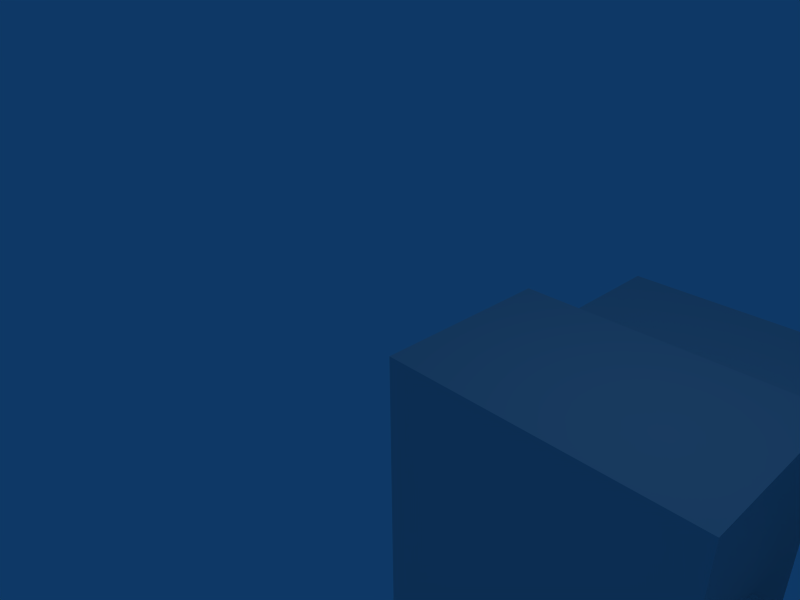# Source: barracks.blend  (saved by Blender 2.48.1; exported with 4.5.12 LTS)
import bpy
from mathutils import Matrix  # noqa: F401  (used for matrix-valued properties, if any)

bpy.ops.wm.read_factory_settings(use_empty=True)
scene = bpy.context.scene
scene.name = 'Scene'

# ---- collections
col_collection_1 = bpy.data.collections.new('Collection 1'); scene.collection.children.link(col_collection_1)

# ---- world
world_world = bpy.data.worlds.new('World'); scene.world = world_world
world_world.color = (0.05656, 0.2208, 0.4)
world_world.use_sun_shadow = False
world_world.sun_shadow_jitter_overblur = 0.0
world_world.cycles.sampling_method = 'MANUAL'
world_world.cycles.sample_map_resolution = 256

# ---- cameras
cam_camera = bpy.data.cameras.new('Camera')
cam_camera.passepartout_alpha = 0.2
cam_camera.clip_end = 100.0
cam_camera.lens = 35.0
cam_camera.ortho_scale = 7.314
cam_camera.show_passepartout = False
cam_camera.show_safe_areas = True
cam_camera.dof.focus_distance = 0.0
cam_camera.dof.aperture_fstop = 128.0

# ---- lights
light_spot = bpy.data.lights.new('Spot', 'POINT')
light_spot.transmission_factor = 0.0
light_spot.cutoff_distance = 30.0
light_spot.energy = 100.0
light_spot.shadow_buffer_clip_start = 1.001
light_spot.shadow_soft_size = 1.0
light_spot.shadow_maximum_resolution = 0.006
light_spot.use_absolute_resolution = True
light_spot.cycles.use_multiple_importance_sampling = False

# ---- meshes
me_tc_team = bpy.data.meshes.new('TC_TEAM')
me_tc_team.from_pydata([(11.98, 31.19, -37.35), (1.758, 31.19, -37.35), (1.758, 31.19, -1.849), (11.98, 31.19, -1.849), (1.758, 31.19, -27.13), (11.98, 31.19, -27.13), (11.98, 31.19, -12.41), (1.758, 31.19, -12.41), (35.37, 29.64, -8.787), (35.37, 29.64, 0.7921), (43.06, 29.64, 0.7921), (43.06, 29.64, -8.787), (43.14, 29.64, -29.65), (43.14, 29.64, -38.92), (35.3, 29.64, -38.92), (35.3, 29.64, -29.65), (11.14, 34.36, -24.16), (2.6, 34.36, -24.16), (2.6, 34.36, -15.84), (11.14, 34.36, -15.84), (0.4286, 27.58, -0.4151), (13.31, 27.58, -0.4151), (13.31, 27.58, -13.73), (0.4286, 27.58, -13.73), (0.4286, 27.58, -26.27), (13.31, 27.58, -26.27), (0.4286, 27.58, -39.15), (13.31, 27.58, -39.15), (34.11, 27.24, -40.6), (34.11, 27.24, -28.51), (44.33, 27.24, -28.51), (44.33, 27.24, -40.6), (44.23, 27.24, 1.997), (44.23, 27.24, -10.5), (34.19, 27.24, -10.5), (34.19, 27.24, 1.997)], [], [(5, 0, 1, 4), (6, 7, 2, 3), (1, 0, 27, 26), (0, 5, 25, 27), (26, 24, 4, 1), (21, 22, 6, 3), (23, 20, 2, 7), (20, 21, 3, 2), (24, 25, 5, 4), (22, 23, 7, 6), (8, 9, 10, 11), (14, 15, 12, 13), (34, 35, 9, 8), (33, 34, 8, 11), (35, 32, 10, 9), (32, 33, 11, 10), (30, 31, 13, 12), (29, 30, 12, 15), (31, 28, 14, 13), (28, 29, 15, 14), (16, 17, 18, 19), (24, 23, 18, 17), (22, 25, 16, 19), (25, 24, 17, 16), (23, 22, 19, 18)])
_uv = me_tc_team.uv_layers.new(name='UVTex')
_uv.uv.foreach_set('vector', [0.7624, 0.405, 0.7669, 0.4305, 0.7402, 0.4315, 0.7391, 0.4075, 0.7638, 0.3319, 0.7396, 0.3327, 0.7408, 0.3064, 0.7673, 0.3062, 0.7402, 0.4315, 0.7669, 0.4305, 0.7792, 0.4413, 0.7303, 0.4468, 0.7669, 0.4305, 0.7624, 0.405, 0.7744, 0.3936, 0.7792, 0.4413, 0.7303, 0.4468, 0.7241, 0.3952, 0.7391, 0.4075, 0.7402, 0.4315, 0.7792, 0.2956, 0.7761, 0.3457, 0.7638, 0.3319, 0.7673, 0.3062, 0.7252, 0.3432, 0.7309, 0.2925, 0.7408, 0.3064, 0.7396, 0.3327, 0.7309, 0.2925, 0.7792, 0.2956, 0.7673, 0.3062, 0.7408, 0.3064, 0.7241, 0.3952, 0.7744, 0.3936, 0.7624, 0.405, 0.7391, 0.4075, 0.7761, 0.3457, 0.7252, 0.3432, 0.7396, 0.3327, 0.7638, 0.3319, 0.6911, 0.4362, 0.6915, 0.4069, 0.7135, 0.4082, 0.7153, 0.4354, 0.6905, 0.3867, 0.6918, 0.3604, 0.7141, 0.3587, 0.7151, 0.3871, 0.6824, 0.4463, 0.6815, 0.3981, 0.6915, 0.4069, 0.6911, 0.4362, 0.7241, 0.4468, 0.6824, 0.4463, 0.6911, 0.4362, 0.7153, 0.4354, 0.6815, 0.3981, 0.723, 0.3981, 0.7135, 0.4082, 0.6915, 0.4069, 0.723, 0.3981, 0.7241, 0.4468, 0.7153, 0.4354, 0.7135, 0.4082, 0.7241, 0.3498, 0.7241, 0.3969, 0.7151, 0.3871, 0.7141, 0.3587, 0.682, 0.3506, 0.7241, 0.3498, 0.7141, 0.3587, 0.6918, 0.3604, 0.7241, 0.3969, 0.6818, 0.3981, 0.6905, 0.3867, 0.7151, 0.3871, 0.6818, 0.3981, 0.682, 0.3506, 0.6918, 0.3604, 0.6905, 0.3867, 0.7575, 0.3764, 0.7431, 0.3757, 0.7415, 0.3631, 0.7559, 0.3609, 0.7241, 0.3952, 0.7252, 0.3432, 0.7415, 0.3631, 0.7431, 0.3757, 0.7761, 0.3457, 0.7744, 0.3936, 0.7575, 0.3764, 0.7559, 0.3609, 0.7744, 0.3936, 0.7241, 0.3952, 0.7431, 0.3757, 0.7575, 0.3764, 0.7252, 0.3432, 0.7761, 0.3457, 0.7559, 0.3609, 0.7415, 0.3631])
me_tc_team.use_remesh_preserve_volume = False
me_tc_team.use_remesh_preserve_attributes = False
me_tc_team.use_mirror_vertex_groups = False
me_tc_team.update()
me_cube_001 = bpy.data.meshes.new('Cube.001')
me_cube_001.from_pydata([(14.69, 14.35, -43.26), (14.69, -1.288, -43.26), (-0.9454, -1.288, -43.26), (-0.9454, 14.35, -43.26), (14.69, 14.35, -27.63), (14.69, -1.288, -27.63), (-0.9454, -1.288, -27.63), (-0.9454, 14.35, -27.63), (14.69, 14.35, -12.41), (-0.9454, 14.35, -12.41), (-0.9454, -1.288, -12.41), (14.69, -1.288, -12.41), (14.69, -1.288, 3.739), (14.69, 14.35, 3.739), (-0.9454, -1.288, 3.739), (-0.9454, 14.35, 3.739), (32.61, 14.35, -43.26), (32.61, 14.35, -27.63), (32.61, -1.288, -43.26), (32.61, -1.288, -27.63), (32.72, -1.288, 3.739), (32.72, -1.288, -12.41), (32.72, 14.35, 3.739), (32.72, 14.35, -12.41), (45.7, -1.288, -12.41), (45.7, 14.35, -12.41), (45.7, 14.35, 3.739), (45.7, -1.288, 3.739), (45.83, 14.35, -43.26), (45.83, -1.288, -43.26), (45.83, 14.35, -27.63), (45.83, -1.288, -27.63), (45.83, 14.35, -27.63), (45.83, 14.35, -43.26), (32.61, 14.35, -27.63), (32.61, 14.35, -43.26), (34.11, 16.76, -28.51), (34.11, 16.76, -40.6), (44.33, 16.76, -40.6), (44.33, 16.76, -28.51), (44.23, 16.76, -10.5), (44.23, 16.76, 1.997), (34.19, 16.76, 1.997), (34.19, 16.76, -10.5), (34.19, 27.24, 1.997), (34.19, 27.24, -10.5), (44.23, 27.24, -10.5), (44.23, 27.24, 1.997), (44.33, 27.24, -40.6), (44.33, 27.24, -28.51), (34.11, 27.24, -28.51), (34.11, 27.24, -40.6), (13.31, 16.49, -0.4151), (0.4286, 16.49, -0.4151), (0.4286, 16.49, -13.73), (13.31, 16.49, -13.73), (13.31, 16.49, -26.27), (0.4286, 16.49, -26.27), (0.4286, 16.49, -39.15), (13.31, 16.49, -39.15), (13.31, 27.58, -39.15), (0.4286, 27.58, -39.15), (13.31, 27.58, -26.27), (0.4286, 27.58, -26.27), (0.4286, 27.58, -13.73), (13.31, 27.58, -13.73), (13.31, 27.58, -0.4151), (0.4286, 27.58, -0.4151), (32.61, 6.529, -27.63), (32.72, 6.529, -12.41), (39.21, 14.35, -12.41), (45.7, 6.529, -12.41), (39.21, -1.288, -12.41), (39.22, -1.288, -27.63), (45.83, 6.529, -27.63), (39.22, 14.35, -27.63), (39.21, 6.529, -12.41), (39.22, 6.529, -27.63), (39.21, -1.288, -18.37), (39.21, 6.529, -18.37), (32.72, 6.529, -18.37), (32.72, -1.288, -18.37), (32.61, 6.529, -21.98), (39.22, 6.529, -21.98), (39.22, -1.288, -21.98), (32.61, -1.288, -21.98)], [], [(0, 1, 2, 3), (1, 5, 6, 2), (2, 6, 7, 3), (7, 6, 10, 9), (6, 5, 11, 10), (5, 4, 8, 11), (10, 11, 12, 14), (9, 10, 14, 15), (13, 15, 14, 12), (0, 4, 17, 16), (5, 1, 18, 19), (1, 0, 16, 18), (12, 11, 21, 20), (13, 12, 20, 22), (8, 13, 22, 23), (22, 20, 27, 26), (18, 16, 28, 29), (16, 17, 34, 35), (35, 34, 36, 37), (33, 35, 37, 38), (34, 32, 39, 36), (32, 33, 38, 39), (26, 25, 40, 41), (22, 26, 41, 42), (23, 22, 42, 43), (43, 42, 44, 45), (40, 43, 45, 46), (42, 41, 47, 44), (41, 40, 46, 47), (39, 38, 48, 49), (36, 39, 49, 50), (38, 37, 51, 48), (37, 36, 50, 51), (15, 13, 52, 53), (9, 15, 53, 54), (13, 8, 55, 52), (8, 4, 56, 55), (7, 9, 54, 57), (3, 7, 57, 58), (4, 0, 59, 56), (0, 3, 58, 59), (59, 58, 61, 60), (56, 59, 60, 62), (58, 57, 63, 61), (57, 54, 64, 63), (55, 56, 62, 65), (52, 55, 65, 66), (54, 53, 67, 64), (53, 52, 66, 67), (68, 4, 5), (19, 68, 5), (68, 17, 4), (69, 11, 8), (23, 69, 8), (69, 21, 11), (69, 23, 70, 76), (76, 70, 25, 71), (72, 76, 71, 24), (72, 27, 20), (21, 72, 20), (72, 24, 27), (71, 26, 27), (24, 71, 27), (71, 25, 26), (17, 68, 77, 75), (77, 73, 31, 74), (75, 77, 74, 30), (73, 18, 29), (31, 73, 29), (73, 19, 18), (74, 29, 28), (30, 74, 28), (74, 31, 29), (70, 43, 40), (25, 70, 40), (70, 23, 43), (76, 72, 78, 79), (69, 76, 79, 80), (72, 21, 81, 78), (21, 69, 80, 81), (81, 80, 79, 78), (77, 68, 82, 83), (73, 77, 83, 84), (19, 73, 84, 85), (68, 19, 85, 82), (82, 85, 84, 83)])
_uv = me_cube_001.uv_layers.new(name='UVTex')
_uv.uv.foreach_set('vector', [0.8964, 0.2789, 0.9824, 0.2789, 0.9824, 0.3648, 0.8964, 0.3648, 0.05241, 0.01399, 0.05241, 0.05295, 0.01345, 0.05295, 0.01345, 0.01399, 0.9824, 0.3648, 0.9824, 0.4508, 0.8964, 0.4508, 0.8964, 0.3648, 0.8964, 0.4508, 0.9824, 0.4508, 0.9824, 0.5345, 0.8964, 0.5345, 0.01345, 0.05295, 0.05241, 0.05295, 0.05241, 0.09088, 0.01345, 0.09088, 0.8423, 0.5671, 0.8423, 0.8149, 0.601, 0.8149, 0.601, 0.5671, 0.01345, 0.09088, 0.05241, 0.09088, 0.05241, 0.1311, 0.01345, 0.1311, 0.8964, 0.5345, 0.9824, 0.5345, 0.9824, 0.6233, 0.8964, 0.6233, 0.8964, 0.7092, 0.8964, 0.6233, 0.9824, 0.6233, 0.9824, 0.7092, 0.5008, 0.7166, 0.3504, 0.6821, 0.39, 0.5096, 0.5404, 0.5441, 0.05241, 0.05295, 0.05241, 0.01399, 0.09708, 0.01399, 0.09708, 0.05295, 0.9824, 0.2789, 0.8964, 0.2789, 0.8964, 0.1803, 0.9824, 0.1803, 0.05241, 0.1311, 0.05241, 0.09088, 0.09736, 0.09088, 0.09736, 0.1311, 0.8964, 0.7092, 0.9824, 0.7092, 0.9824, 0.8084, 0.8964, 0.8084, 0.2444, 0.6775, 0.07945, 0.6961, 0.05863, 0.5119, 0.2232, 0.4966, 0.8964, 0.8084, 0.9824, 0.8084, 0.9824, 0.8797, 0.8964, 0.8797, 0.9824, 0.1803, 0.8964, 0.1803, 0.8964, 0.1076, 0.9824, 0.1076, 0.5404, 0.5441, 0.39, 0.5096, 0.3957, 0.4903, 0.5461, 0.5248, 0.5461, 0.5248, 0.3957, 0.4903, 0.4231, 0.4712, 0.522, 0.4926, 0.6038, 0.3842, 0.5461, 0.5248, 0.522, 0.4926, 0.5579, 0.4013, 0.3957, 0.4903, 0.4184, 0.3278, 0.4384, 0.3649, 0.4231, 0.4712, 0.4184, 0.3278, 0.6038, 0.3842, 0.5579, 0.4013, 0.4384, 0.3649, 0.07135, 0.3665, 0.2079, 0.3727, 0.1858, 0.3939, 0.0948, 0.3889, 0.05863, 0.5119, 0.07135, 0.3665, 0.0948, 0.3889, 0.08685, 0.4848, 0.2232, 0.4966, 0.05863, 0.5119, 0.08685, 0.4848, 0.1965, 0.4754, 0.74, 0.1397, 0.6103, 0.1397, 0.6103, 0.03087, 0.74, 0.03087, 0.1858, 0.3939, 0.1965, 0.4754, 0.1459, 0.4353, 0.1463, 0.4304, 0.08685, 0.4848, 0.0948, 0.3889, 0.1407, 0.431, 0.1415, 0.4346, 0.7412, 0.1402, 0.6115, 0.1402, 0.6115, 0.03144, 0.7412, 0.03144, 0.7391, 0.1402, 0.6135, 0.1402, 0.6135, 0.03144, 0.7391, 0.03144, 0.4231, 0.4712, 0.4384, 0.3649, 0.4842, 0.4339, 0.4824, 0.4377, 0.5579, 0.4013, 0.522, 0.4926, 0.4882, 0.4398, 0.4891, 0.4342, 0.613, 0.03272, 0.7386, 0.03272, 0.7386, 0.1415, 0.613, 0.1415, 0.04968, 0.8766, 0.07945, 0.6961, 0.1291, 0.7174, 0.1014, 0.8682, 0.2174, 0.9463, 0.04968, 0.8766, 0.1014, 0.8682, 0.2339, 0.9268, 0.07945, 0.6961, 0.2444, 0.6775, 0.2553, 0.696, 0.1291, 0.7174, 0.2444, 0.6775, 0.3504, 0.6821, 0.338, 0.6987, 0.2553, 0.696, 0.3447, 0.9558, 0.2174, 0.9463, 0.2339, 0.9268, 0.3314, 0.9348, 0.5092, 0.9201, 0.3447, 0.9558, 0.3314, 0.9348, 0.458, 0.904, 0.3504, 0.6821, 0.5008, 0.7166, 0.4474, 0.7308, 0.338, 0.6987, 0.5008, 0.7166, 0.5092, 0.9201, 0.458, 0.904, 0.4474, 0.7308, 0.6082, 0.02691, 0.742, 0.02691, 0.742, 0.1421, 0.6082, 0.1421, 0.338, 0.6987, 0.4474, 0.7308, 0.3599, 0.7799, 0.3219, 0.7655, 0.458, 0.904, 0.3314, 0.9348, 0.3162, 0.8514, 0.3525, 0.8421, 0.7415, 0.1414, 0.6112, 0.1414, 0.6112, 0.02627, 0.7415, 0.02627, 0.7421, 0.1414, 0.6118, 0.1414, 0.6118, 0.02623, 0.7421, 0.02623, 0.1291, 0.7174, 0.2553, 0.696, 0.2668, 0.7623, 0.1918, 0.7741, 0.2339, 0.9268, 0.1014, 0.8682, 0.1947, 0.8302, 0.2623, 0.8487, 0.609, 0.02693, 0.7428, 0.02693, 0.7428, 0.1421, 0.609, 0.1421, 0.8431, 0.9094, 0.7338, 0.957, 0.7338, 0.8618, 0.8441, 0.8603, 0.8441, 0.9079, 0.735, 0.8603, 0.3148, 0.4923, 0.39, 0.5096, 0.3504, 0.6821, 0.845, 0.9091, 0.7347, 0.9557, 0.7355, 0.8604, 0.2232, 0.4966, 0.3007, 0.4855, 0.2444, 0.6775, 0.8448, 0.9092, 0.8448, 0.9569, 0.7347, 0.9569, 0.3007, 0.4855, 0.2232, 0.4966, 0.2177, 0.4323, 0.2921, 0.4226, 0.2921, 0.4226, 0.2177, 0.4323, 0.2079, 0.3727, 0.2823, 0.3608, 0.3666, 0.4108, 0.2921, 0.4226, 0.2823, 0.3608, 0.3567, 0.349, 0.1135, 0.09088, 0.1297, 0.1311, 0.09736, 0.1311, 0.09736, 0.09088, 0.1135, 0.09088, 0.09736, 0.1311, 0.1135, 0.09088, 0.1297, 0.09088, 0.1297, 0.1311, 0.9394, 0.9686, 0.8964, 0.8797, 0.9824, 0.8797, 0.9824, 0.9686, 0.9394, 0.9686, 0.9824, 0.8797, 0.9394, 0.9686, 0.8964, 0.9686, 0.8964, 0.8797, 0.39, 0.5096, 0.3148, 0.4923, 0.3294, 0.4288, 0.4046, 0.446, 0.3294, 0.4288, 0.2542, 0.4115, 0.2687, 0.3479, 0.3439, 0.3652, 0.4046, 0.446, 0.3294, 0.4288, 0.3439, 0.3652, 0.4191, 0.3824, 0.1136, 0.05295, 0.09708, 0.01399, 0.13, 0.01399, 0.13, 0.05295, 0.1136, 0.05295, 0.13, 0.01399, 0.1136, 0.05295, 0.09708, 0.05295, 0.09708, 0.01399, 0.9394, 0.02168, 0.9824, 0.1076, 0.8964, 0.1076, 0.8964, 0.02168, 0.9394, 0.02168, 0.8964, 0.1076, 0.9394, 0.02168, 0.9824, 0.02168, 0.9824, 0.1076, 0.2177, 0.4323, 0.1965, 0.4754, 0.1858, 0.3939, 0.2079, 0.3727, 0.2177, 0.4323, 0.1858, 0.3939, 0.2177, 0.4323, 0.2232, 0.4966, 0.1965, 0.4754, 0.8481, 0.06806, 0.7939, 0.06806, 0.8124, 0.05244, 0.8311, 0.0521, 0.8511, 0.02019, 0.8481, 0.06806, 0.8311, 0.0521, 0.8326, 0.0358, 0.7939, 0.06806, 0.7969, 0.02019, 0.8139, 0.03614, 0.8124, 0.05244, 0.7969, 0.02019, 0.8511, 0.02019, 0.8326, 0.0358, 0.8139, 0.03614, 0.8139, 0.03614, 0.8326, 0.0358, 0.8311, 0.0521, 0.8124, 0.05244, 0.8533, 0.0192, 0.8501, 0.07088, 0.8326, 0.05441, 0.8345, 0.03561, 0.7956, 0.0192, 0.8533, 0.0192, 0.8345, 0.03561, 0.8132, 0.03567, 0.7924, 0.07088, 0.7956, 0.0192, 0.8132, 0.03567, 0.8112, 0.05447, 0.8501, 0.07088, 0.7924, 0.07088, 0.8112, 0.05447, 0.8326, 0.05441, 0.8326, 0.05441, 0.8112, 0.05447, 0.8132, 0.03567, 0.8345, 0.03561])
me_cube_001.use_remesh_preserve_volume = False
me_cube_001.use_remesh_preserve_attributes = False
me_cube_001.use_mirror_vertex_groups = False
me_cube_001.update()

# ---- objects
ob_tc_team = bpy.data.objects.new('TC_TEAM', me_tc_team)
ob_cube_001 = bpy.data.objects.new('Cube.001', me_cube_001)
ob_lamp = bpy.data.objects.new('Lamp', light_spot)
ob_camera = bpy.data.objects.new('Camera', cam_camera)

# ---- transforms, parenting, visibility, modifiers, constraints
ob_tc_team.location = (1.434, 0.1878, -14.18)
ob_tc_team.rotation_euler = (3.64, -1.58, -3.641)
ob_tc_team.scale = (0.3039, 0.2011, 0.3039)
ob_tc_team.lock_rotations_4d = False
ob_tc_team.empty_display_type = 'ARROWS'
ob_tc_team.lineart.crease_threshold = 0.0
ob_cube_001.location = (1.434, 0.1878, -14.18)
ob_cube_001.rotation_euler = (3.64, -1.58, -3.641)
ob_cube_001.scale = (0.3039, 0.2011, 0.3039)
ob_cube_001.lock_rotations_4d = False
ob_cube_001.empty_display_type = 'ARROWS'
ob_cube_001.lineart.crease_threshold = 0.0
ob_lamp.location = (4.076, 1.005, 5.904)
ob_lamp.rotation_euler = (0.6503, 0.05522, 1.866)
ob_lamp.lock_rotations_4d = False
ob_lamp.empty_display_type = 'ARROWS'
ob_lamp.color = (0.0, 0.0, 0.0, 0.0)
ob_lamp.lineart.crease_threshold = 0.0
ob_camera.location = (7.481, -6.508, 5.344)
ob_camera.rotation_euler = (1.109, 0.01082, 0.8149)
ob_camera.lock_rotations_4d = False
ob_camera.empty_display_type = 'ARROWS'
ob_camera.color = (0.0, 0.0, 0.0, 0.0)
ob_camera.display_type = 'WIRE'
ob_camera.lineart.crease_threshold = 0.0

# ---- collection membership
col_collection_1.objects.link(ob_tc_team)
col_collection_1.objects.link(ob_cube_001)
col_collection_1.objects.link(ob_lamp)
col_collection_1.objects.link(ob_camera)

# ---- scene / render settings (as saved in the file)
scene.camera = ob_camera
scene.frame_start = 1; scene.frame_end = 250; scene.frame_set(1)
scene.render.engine = 'BLENDER_EEVEE_NEXT'
scene.render.image_settings.file_format = 'JPEG'
scene.render.image_settings.color_mode = 'RGB'
scene.render.image_settings.compression = 90
scene.render.resolution_x = 800
scene.render.resolution_y = 600
scene.render.pixel_aspect_x = 100.0
scene.render.pixel_aspect_y = 100.0
scene.render.fps = 25
scene.render.dither_intensity = 0.0
scene.render.use_compositing = False
scene.render.use_sequencer = False
scene.render.bake_margin = 2
scene.render.bake_bias = 0.0
scene.render.use_stamp_time = False
scene.render.use_stamp_date = False
scene.render.use_stamp_frame = False
scene.render.use_stamp_camera = False
scene.render.use_stamp_scene = False
scene.render.use_stamp_filename = False
scene.render.use_stamp_render_time = False
scene.render.stamp_font_size = 0
scene.cycles.use_denoising = False
scene.cycles.samples = 10
scene.cycles.sampling_pattern = 'TABULATED_SOBOL'
scene.cycles.light_sampling_threshold = 0.0
scene.cycles.use_adaptive_sampling = False
scene.cycles.use_light_tree = False
scene.cycles.blur_glossy = 0.0
scene.cycles.volume_bounces = 1
scene.cycles.pixel_filter_type = 'GAUSSIAN'
scene.cycles.sample_clamp_indirect = 0.0
scene.view_settings.view_transform = 'Raw'
bpy.context.view_layer.update()
